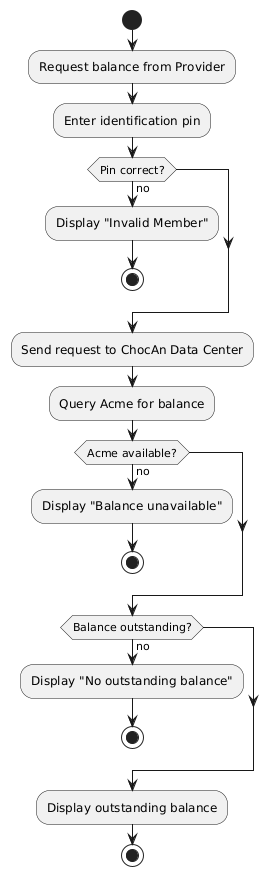

The diagram above was rendered by PlantUML. Its source (embedded in the PNG):
@startuml
start

:Request balance from Provider;
:Enter identification pin;

if (Pin correct?) then (no)
  :Display "Invalid Member";
  stop
endif

:Send request to ChocAn Data Center;
:Query Acme for balance;

if (Acme available?) then (no)
  :Display "Balance unavailable";
  stop
endif

if (Balance outstanding?) then (no)
  :Display "No outstanding balance";
  stop
endif

:Display outstanding balance;

stop
@enduml